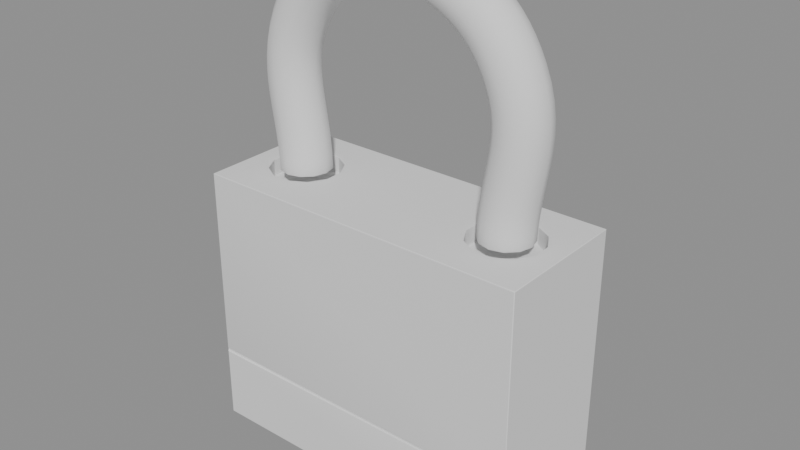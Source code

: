 # Source: masterlock_current.blend  (saved by Blender 5.2.44; exported with 4.5.12 LTS)
import bpy
from mathutils import Matrix  # noqa: F401  (used for matrix-valued properties, if any)

bpy.ops.wm.read_factory_settings(use_empty=True)
scene = bpy.context.scene
scene.name = 'Scene'

# ---- meshes
me_brass_body = bpy.data.meshes.new('brass_body')
me_brass_body.from_pydata([(-20.0, -8.0, -16.0), (-20.0, -8.0, 16.0), (-20.0, 8.0, -16.0), (-20.0, 8.0, 16.0), (20.0, -8.0, -16.0), (20.0, -8.0, 16.0), (20.0, 8.0, -16.0), (20.0, 8.0, 16.0), (-20.0, -8.0, -6.8), (-20.0, -8.0, -7.2), (20.0, -8.0, -7.2), (20.0, -8.0, -6.8), (20.0, 8.0, -7.2), (20.0, 8.0, -6.8), (-20.0, 8.0, -7.2), (-20.0, 8.0, -6.8), (20.0, -7.85, -7.2), (20.0, -7.85, -6.8), (-20.0, -7.85, -6.8), (-20.0, -7.85, -7.2), (-18.5, 8.0, 16.0), (-18.5, -8.0, 16.0), (-8.5, 8.0, 16.0), (-8.5, -8.0, 16.0), (8.5, 8.0, 16.0), (8.5, -8.0, 16.0), (18.5, 8.0, 16.0), (18.5, -8.0, 16.0), (-20.0, -5.0, 16.0), (20.0, -5.0, 16.0), (-18.5, -5.0, 16.0), (-8.5, -5.0, 16.0), (8.5, -5.0, 16.0), (18.5, -5.0, 16.0), (-20.0, 5.0, 16.0), (20.0, 5.0, 16.0), (-18.5, 5.0, 16.0), (-8.5, 5.0, 16.0), (8.5, 5.0, 16.0), (18.5, 5.0, 16.0), (-9.3, -5.0, 16.0), (-9.3, 5.0, 16.0), (-8.5, -0.2603, 16.0), (-11.54, 5.0, 16.0), (-9.443, 1.087, 16.0), (-8.5, 1.963, 16.0), (-13.76, 5.0, 16.0), (-9.3, 2.425, 16.0), (-10.53, 2.97, 16.0), (-18.5, 4.2, 16.0), (-8.5, 4.2, 16.0), (-9.3, 4.2, 16.0), (-11.08, 4.2, 16.0), (-12.41, 4.057, 16.0), (-18.5, 1.963, 16.0), (-13.24, 5.0, 16.0), (-13.5, 4.85, 16.0), (-14.59, 4.057, 16.0), (-18.5, -0.2603, 16.0), (-15.46, 5.0, 16.0), (-15.92, 4.2, 16.0), (-16.47, 2.97, 16.0), (-17.7, -5.0, 16.0), (-17.7, 2.425, 16.0), (-17.7, 5.0, 16.0), (-17.7, 4.2, 16.0), (-17.56, 1.087, 16.0), (-15.46, -5.0, 16.0), (-18.5, 0.2603, 16.0), (-18.35, 8.345e-07, 16.0), (-17.56, -1.087, 16.0), (-18.5, -1.963, 16.0), (-13.24, -5.0, 16.0), (-17.7, -2.425, 16.0), (-16.47, -2.97, 16.0), (-18.5, -4.2, 16.0), (-8.5, -4.2, 16.0), (-9.3, -4.2, 16.0), (-17.7, -4.2, 16.0), (-15.92, -4.2, 16.0), (-14.59, -4.057, 16.0), (-13.76, -5.0, 16.0), (-13.5, -4.85, 16.0), (-8.5, -1.963, 16.0), (-9.3, -2.425, 16.0), (-12.41, -4.057, 16.0), (-11.54, -5.0, 16.0), (-8.5, 0.2603, 16.0), (-8.65, 0.0, 16.0), (-11.08, -4.2, 16.0), (-9.443, -1.087, 16.0), (-10.53, -2.97, 16.0), (17.7, -5.0, 16.0), (17.7, 5.0, 16.0), (18.5, -0.2603, 16.0), (15.46, 5.0, 16.0), (17.56, 1.087, 16.0), (18.5, 1.963, 16.0), (13.24, 5.0, 16.0), (17.7, 2.425, 16.0), (16.47, 2.97, 16.0), (8.5, 4.2, 16.0), (18.5, 4.2, 16.0), (17.7, 4.2, 16.0), (15.92, 4.2, 16.0), (14.59, 4.057, 16.0), (8.5, 1.963, 16.0), (13.76, 5.0, 16.0), (13.5, 4.85, 16.0), (12.41, 4.057, 16.0), (8.5, -0.2603, 16.0), (11.54, 5.0, 16.0), (11.08, 4.2, 16.0), (10.53, 2.97, 16.0), (9.3, -5.0, 16.0), (9.3, 2.425, 16.0), (9.3, 5.0, 16.0), (9.3, 4.2, 16.0), (9.443, 1.087, 16.0), (11.54, -5.0, 16.0), (8.5, 0.2603, 16.0), (8.65, 3.576e-07, 16.0), (9.443, -1.087, 16.0), (8.5, -1.963, 16.0), (13.76, -5.0, 16.0), (9.3, -2.425, 16.0), (10.53, -2.97, 16.0), (8.5, -4.2, 16.0), (18.5, -4.2, 16.0), (17.7, -4.2, 16.0), (9.3, -4.2, 16.0), (11.08, -4.2, 16.0), (12.41, -4.057, 16.0), (13.24, -5.0, 16.0), (13.5, -4.85, 16.0), (18.5, -1.963, 16.0), (17.7, -2.425, 16.0), (14.59, -4.057, 16.0), (15.46, -5.0, 16.0), (18.5, 0.2603, 16.0), (18.35, -1.192e-07, 16.0), (15.92, -4.2, 16.0), (17.56, -1.087, 16.0), (16.47, -2.97, 16.0), (-12.41, 4.057, 14.0), (-14.59, 4.057, 14.0), (-16.47, 2.97, 14.0), (-17.56, 1.087, 14.0), (-17.56, -1.087, 14.0), (-16.47, -2.97, 14.0), (-14.59, -4.057, 14.0), (-12.41, -4.057, 14.0), (-10.53, -2.97, 14.0), (-9.443, -1.087, 14.0), (-9.443, 1.087, 14.0), (-10.53, 2.97, 14.0), (14.59, 4.057, 14.0), (12.41, 4.057, 14.0), (10.53, 2.97, 14.0), (9.443, 1.087, 14.0), (9.443, -1.087, 14.0), (10.53, -2.97, 14.0), (12.41, -4.057, 14.0), (14.59, -4.057, 14.0), (16.47, -2.97, 14.0), (17.56, -1.087, 14.0), (17.56, 1.087, 14.0), (16.47, 2.97, 14.0)], [], [(15, 8, 1, 28, 34, 3), (13, 15, 3, 20, 22, 24, 26, 7), (11, 13, 7, 35, 29, 5), (8, 11, 5, 27, 25, 23, 21, 1), (2, 6, 4, 0), (30, 28, 1, 21), (4, 10, 9, 0), (12, 13, 11, 10), (6, 12, 10, 4), (9, 8, 15, 14), (0, 9, 14, 2), (14, 15, 13, 12), (2, 14, 12, 6), (16, 17, 18, 19), (9, 10, 16, 19), (10, 11, 17, 16), (8, 9, 19, 18), (11, 8, 18, 17), (31, 40, 86, 72, 81, 67, 62, 30, 21, 23), (32, 31, 23, 25), (33, 92, 138, 124, 133, 119, 114, 32, 25, 27), (29, 33, 27, 5), (117, 101, 106, 115), (38, 37, 50, 45, 87, 42, 83, 76, 31, 32, 127, 123, 110, 120, 106, 101), (65, 49, 54, 63), (35, 39, 102, 97, 139, 94, 135, 128, 33, 29), (36, 34, 28, 30, 75, 71, 58, 68, 54, 49), (26, 24, 38, 116, 111, 98, 107, 95, 93, 39), (24, 22, 37, 38), (22, 20, 36, 64, 59, 46, 55, 43, 41, 37), (7, 26, 39, 35), (20, 3, 34, 36), (76, 77, 40, 31), (47, 48, 44), (87, 88, 42), (51, 52, 48, 47), (52, 53, 48), (50, 51, 47, 45), (55, 46, 56), (41, 43, 52, 51), (37, 41, 51, 50), (56, 57, 53), (64, 36, 49, 65), (43, 55, 56, 53, 52), (66, 61, 63), (57, 60, 61), (46, 59, 60, 57, 56), (70, 66, 69), (59, 64, 65, 60), (69, 66, 63, 54, 68), (60, 65, 63, 61), (74, 70, 73), (73, 70, 69, 58, 71), (58, 69, 68), (80, 74, 79), (79, 74, 73, 78), (85, 80, 82), (78, 73, 71, 75), (82, 80, 79, 67, 81), (67, 79, 78, 62), (91, 85, 89), (83, 84, 77, 76), (62, 78, 75, 30), (90, 91, 84), (88, 44, 90), (89, 85, 82, 72, 86), (72, 82, 81), (156, 157, 158, 159, 160, 161, 162, 163, 164, 165, 166, 167), (84, 91, 89, 77), (42, 88, 90, 84, 83), (45, 47, 44, 88, 87), (77, 89, 86, 40), (128, 129, 92, 33), (99, 100, 96), (139, 140, 94), (103, 104, 100, 99), (104, 105, 100), (102, 103, 99, 97), (107, 98, 108), (93, 95, 104, 103), (39, 93, 103, 102), (108, 109, 105), (116, 38, 101, 117), (95, 107, 108, 105, 104), (118, 113, 115), (109, 112, 113), (98, 111, 112, 109, 108), (122, 118, 121), (111, 116, 117, 112), (121, 118, 115, 106, 120), (112, 117, 115, 113), (126, 122, 125), (125, 122, 121, 110, 123), (110, 121, 120), (132, 126, 131), (131, 126, 125, 130), (137, 132, 134), (130, 125, 123, 127), (134, 132, 131, 119, 133), (119, 131, 130, 114), (143, 137, 141), (135, 136, 129, 128), (114, 130, 127, 32), (142, 143, 136), (140, 96, 142), (141, 137, 134, 124, 138), (124, 134, 133), (136, 143, 141, 129), (94, 140, 142, 136, 135), (97, 99, 96, 140, 139), (129, 141, 138, 92), (144, 145, 146, 147, 148, 149, 150, 151, 152, 153, 154, 155), (44, 48, 155, 154), (70, 74, 149, 148), (53, 57, 145, 144), (48, 53, 144, 155), (90, 44, 154, 153), (57, 61, 146, 145), (85, 91, 152, 151), (61, 66, 147, 146), (80, 85, 151, 150), (74, 80, 150, 149), (91, 90, 153, 152), (66, 70, 148, 147), (118, 122, 160, 159), (96, 100, 167, 166), (122, 126, 161, 160), (105, 109, 157, 156), (100, 105, 156, 167), (142, 96, 166, 165), (109, 113, 158, 157), (137, 143, 164, 163), (113, 118, 159, 158), (132, 137, 163, 162), (126, 132, 162, 161), (143, 142, 165, 164)])
me_brass_body.polygons.foreach_set('use_smooth', [True] * 136)
_k = set([(0, 2), (0, 4), (0, 9), (1, 8), (1, 21), (1, 28), (2, 6), (2, 14), (3, 15), (3, 20), (3, 34), (4, 6), (4, 10), (5, 11), (5, 27), (5, 29), (6, 12), (7, 13), (7, 26), (7, 35), (8, 9), (10, 11), (12, 13), (14, 15), (16, 17), (18, 19), (20, 22), (21, 23), (22, 24), (23, 25), (24, 26), (25, 27), (28, 34), (29, 35)])
me_brass_body.attributes.new('sharp_edge', 'BOOLEAN', 'EDGE').data.foreach_set('value', [ (min(e.vertices), max(e.vertices)) in _k for e in me_brass_body.edges])
_uv = me_brass_body.uv_layers.new(name='UVMap')
_uv.uv.foreach_set('vector', [0.5417, 0.25, 0.5417, 0.0, 0.625, 0.0, 0.625, 0.04688, 0.625, 0.2031, 0.625, 0.25, 0.5417, 0.5, 0.5417, 0.25, 0.625, 0.25, 0.625, 0.2594, 0.625, 0.3219, 0.625, 0.4281, 0.625, 0.4906, 0.625, 0.5, 0.5417, 0.75, 0.5417, 0.5, 0.625, 0.5, 0.625, 0.5469, 0.625, 0.7031, 0.625, 0.75, 0.5417, 1.0, 0.5417, 0.75, 0.625, 0.75, 0.625, 0.7594, 0.625, 0.8219, 0.625, 0.9281, 0.625, 0.9906, 0.625, 1.0, 0.125, 0.5, 0.375, 0.5, 0.375, 0.75, 0.125, 0.75, 0.8656, 0.7031, 0.875, 0.7031, 0.875, 0.75, 0.8656, 0.75, 0.375, 0.75, 0.4583, 0.75, 0.4583, 1.0, 0.375, 1.0, 0.4583, 0.5, 0.5417, 0.5, 0.5417, 0.75, 0.4583, 0.75, 0.375, 0.5, 0.4583, 0.5, 0.4583, 0.75, 0.375, 0.75, 0.4583, 0.0, 0.5417, 0.0, 0.5417, 0.25, 0.4583, 0.25, 0.375, 0.0, 0.4583, 0.0, 0.4583, 0.25, 0.375, 0.25, 0.4583, 0.25, 0.5417, 0.25, 0.5417, 0.5, 0.4583, 0.5, 0.375, 0.25, 0.4583, 0.25, 0.4583, 0.5, 0.375, 0.5, 0.4583, 0.75, 0.5417, 0.75, 0.5417, 1.0, 0.4583, 1.0, 0.4583, 1.0, 0.4583, 0.75, 0.4583, 0.75, 0.4583, 1.0, 0.4583, 0.75, 0.5417, 0.75, 0.5417, 0.75, 0.4583, 0.75, 0.5417, 1.0, 0.4583, 1.0, 0.4583, 1.0, 0.5417, 1.0, 0.5417, 0.75, 0.5417, 1.0, 0.5417, 1.0, 0.5417, 0.75, 0.8031, 0.7031, 0.8081, 0.7031, 0.8221, 0.7031, 0.8327, 0.7031, 0.836, 0.7031, 0.8466, 0.7031, 0.8606, 0.7031, 0.8656, 0.7031, 0.8656, 0.75, 0.8031, 0.75, 0.6969, 0.7031, 0.8031, 0.7031, 0.8031, 0.75, 0.6969, 0.75, 0.6344, 0.7031, 0.6394, 0.7031, 0.6534, 0.7031, 0.664, 0.7031, 0.6673, 0.7031, 0.6779, 0.7031, 0.6919, 0.7031, 0.6969, 0.7031, 0.6969, 0.75, 0.6344, 0.75, 0.625, 0.7031, 0.6344, 0.7031, 0.6344, 0.75, 0.625, 0.75, 0.6919, 0.5594, 0.6969, 0.5594, 0.6969, 0.5943, 0.6919, 0.5871, 0.6969, 0.5469, 0.8031, 0.5469, 0.8031, 0.5594, 0.8031, 0.5943, 0.8031, 0.6209, 0.8031, 0.6291, 0.8031, 0.6557, 0.8031, 0.6906, 0.8031, 0.7031, 0.6969, 0.7031, 0.6969, 0.6906, 0.6969, 0.6557, 0.6969, 0.6291, 0.6969, 0.6209, 0.6969, 0.5943, 0.6969, 0.5594, 0.8606, 0.5594, 0.8656, 0.5594, 0.8656, 0.5943, 0.8606, 0.5871, 0.625, 0.5469, 0.6344, 0.5469, 0.6344, 0.5594, 0.6344, 0.5943, 0.6344, 0.6209, 0.6344, 0.6291, 0.6344, 0.6557, 0.6344, 0.6906, 0.6344, 0.7031, 0.625, 0.7031, 0.8656, 0.5469, 0.875, 0.5469, 0.875, 0.7031, 0.8656, 0.7031, 0.8656, 0.6906, 0.8656, 0.6557, 0.8656, 0.6291, 0.8656, 0.6209, 0.8656, 0.5943, 0.8656, 0.5594, 0.6344, 0.5, 0.6969, 0.5, 0.6969, 0.5469, 0.6919, 0.5469, 0.6779, 0.5469, 0.6673, 0.5469, 0.664, 0.5469, 0.6534, 0.5469, 0.6394, 0.5469, 0.6344, 0.5469, 0.6969, 0.5, 0.8031, 0.5, 0.8031, 0.5469, 0.6969, 0.5469, 0.8031, 0.5, 0.8656, 0.5, 0.8656, 0.5469, 0.8606, 0.5469, 0.8466, 0.5469, 0.836, 0.5469, 0.8327, 0.5469, 0.8221, 0.5469, 0.8081, 0.5469, 0.8031, 0.5469, 0.625, 0.5, 0.6344, 0.5, 0.6344, 0.5469, 0.625, 0.5469, 0.8656, 0.5, 0.875, 0.5, 0.875, 0.5469, 0.8656, 0.5469, 0.8031, 0.6906, 0.8081, 0.6906, 0.8081, 0.7031, 0.8031, 0.7031, 0.8081, 0.5871, 0.8152, 0.577, 0.8081, 0.6074, 0.8031, 0.6209, 0.8041, 0.625, 0.8031, 0.6291, 0.8081, 0.5594, 0.8192, 0.5594, 0.8152, 0.577, 0.8081, 0.5871, 0.8192, 0.5594, 0.8273, 0.5594, 0.8152, 0.577, 0.8031, 0.5594, 0.8081, 0.5594, 0.8081, 0.5871, 0.8031, 0.5943, 0.8327, 0.5469, 0.836, 0.5469, 0.8344, 0.5492, 0.8081, 0.5469, 0.8221, 0.5469, 0.8192, 0.5594, 0.8081, 0.5594, 0.8031, 0.5469, 0.8081, 0.5469, 0.8081, 0.5594, 0.8031, 0.5594, 0.8344, 0.5492, 0.8414, 0.5594, 0.8273, 0.5594, 0.8606, 0.5469, 0.8656, 0.5469, 0.8656, 0.5594, 0.8606, 0.5594, 0.8221, 0.5469, 0.8327, 0.5469, 0.8344, 0.5492, 0.8273, 0.5594, 0.8192, 0.5594, 0.8606, 0.6074, 0.8536, 0.577, 0.8606, 0.5871, 0.8414, 0.5594, 0.8495, 0.5594, 0.8536, 0.577, 0.836, 0.5469, 0.8466, 0.5469, 0.8495, 0.5594, 0.8414, 0.5594, 0.8344, 0.5492, 0.8606, 0.6426, 0.8606, 0.6074, 0.8647, 0.625, 0.8466, 0.5469, 0.8606, 0.5469, 0.8606, 0.5594, 0.8495, 0.5594, 0.8647, 0.625, 0.8606, 0.6074, 0.8606, 0.5871, 0.8656, 0.5943, 0.8656, 0.6209, 0.8495, 0.5594, 0.8606, 0.5594, 0.8606, 0.5871, 0.8536, 0.577, 0.8536, 0.673, 0.8606, 0.6426, 0.8606, 0.6629, 0.8606, 0.6629, 0.8606, 0.6426, 0.8647, 0.625, 0.8656, 0.6291, 0.8656, 0.6557, 0.8656, 0.6291, 0.8647, 0.625, 0.8656, 0.6209, 0.8414, 0.6906, 0.8536, 0.673, 0.8495, 0.6906, 0.8495, 0.6906, 0.8536, 0.673, 0.8606, 0.6629, 0.8606, 0.6906, 0.8273, 0.6906, 0.8414, 0.6906, 0.8344, 0.7008, 0.8606, 0.6906, 0.8606, 0.6629, 0.8656, 0.6557, 0.8656, 0.6906, 0.8344, 0.7008, 0.8414, 0.6906, 0.8495, 0.6906, 0.8466, 0.7031, 0.836, 0.7031, 0.8466, 0.7031, 0.8495, 0.6906, 0.8606, 0.6906, 0.8606, 0.7031, 0.8152, 0.673, 0.8273, 0.6906, 0.8192, 0.6906, 0.8031, 0.6557, 0.8081, 0.6629, 0.8081, 0.6906, 0.8031, 0.6906, 0.8606, 0.7031, 0.8606, 0.6906, 0.8656, 0.6906, 0.8656, 0.7031, 0.8081, 0.6426, 0.8152, 0.673, 0.8081, 0.6629, 0.8041, 0.625, 0.8081, 0.6074, 0.8081, 0.6426, 0.8192, 0.6906, 0.8273, 0.6906, 0.8344, 0.7008, 0.8327, 0.7031, 0.8221, 0.7031, 0.8327, 0.7031, 0.8344, 0.7008, 0.836, 0.7031, 0.6586, 0.5594, 0.6727, 0.5594, 0.6848, 0.577, 0.6919, 0.6074, 0.6919, 0.6426, 0.6848, 0.673, 0.6727, 0.6906, 0.6586, 0.6906, 0.6464, 0.673, 0.6394, 0.6426, 0.6394, 0.6074, 0.6464, 0.577, 0.8081, 0.6629, 0.8152, 0.673, 0.8192, 0.6906, 0.8081, 0.6906, 0.8031, 0.6291, 0.8041, 0.625, 0.8081, 0.6426, 0.8081, 0.6629, 0.8031, 0.6557, 0.8031, 0.5943, 0.8081, 0.5871, 0.8081, 0.6074, 0.8041, 0.625, 0.8031, 0.6209, 0.8081, 0.6906, 0.8192, 0.6906, 0.8221, 0.7031, 0.8081, 0.7031, 0.6344, 0.6906, 0.6394, 0.6906, 0.6394, 0.7031, 0.6344, 0.7031, 0.6394, 0.5871, 0.6464, 0.577, 0.6394, 0.6074, 0.6344, 0.6209, 0.6353, 0.625, 0.6344, 0.6291, 0.6394, 0.5594, 0.6505, 0.5594, 0.6464, 0.577, 0.6394, 0.5871, 0.6505, 0.5594, 0.6586, 0.5594, 0.6464, 0.577, 0.6344, 0.5594, 0.6394, 0.5594, 0.6394, 0.5871, 0.6344, 0.5943, 0.664, 0.5469, 0.6673, 0.5469, 0.6656, 0.5492, 0.6394, 0.5469, 0.6534, 0.5469, 0.6505, 0.5594, 0.6394, 0.5594, 0.6344, 0.5469, 0.6394, 0.5469, 0.6394, 0.5594, 0.6344, 0.5594, 0.6656, 0.5492, 0.6727, 0.5594, 0.6586, 0.5594, 0.6919, 0.5469, 0.6969, 0.5469, 0.6969, 0.5594, 0.6919, 0.5594, 0.6534, 0.5469, 0.664, 0.5469, 0.6656, 0.5492, 0.6586, 0.5594, 0.6505, 0.5594, 0.6919, 0.6074, 0.6848, 0.577, 0.6919, 0.5871, 0.6727, 0.5594, 0.6808, 0.5594, 0.6848, 0.577, 0.6673, 0.5469, 0.6779, 0.5469, 0.6808, 0.5594, 0.6727, 0.5594, 0.6656, 0.5492, 0.6919, 0.6426, 0.6919, 0.6074, 0.6959, 0.625, 0.6779, 0.5469, 0.6919, 0.5469, 0.6919, 0.5594, 0.6808, 0.5594, 0.6959, 0.625, 0.6919, 0.6074, 0.6919, 0.5871, 0.6969, 0.5943, 0.6969, 0.6209, 0.6808, 0.5594, 0.6919, 0.5594, 0.6919, 0.5871, 0.6848, 0.577, 0.6848, 0.673, 0.6919, 0.6426, 0.6919, 0.6629, 0.6919, 0.6629, 0.6919, 0.6426, 0.6959, 0.625, 0.6969, 0.6291, 0.6969, 0.6557, 0.6969, 0.6291, 0.6959, 0.625, 0.6969, 0.6209, 0.6727, 0.6906, 0.6848, 0.673, 0.6808, 0.6906, 0.6808, 0.6906, 0.6848, 0.673, 0.6919, 0.6629, 0.6919, 0.6906, 0.6586, 0.6906, 0.6727, 0.6906, 0.6656, 0.7008, 0.6919, 0.6906, 0.6919, 0.6629, 0.6969, 0.6557, 0.6969, 0.6906, 0.6656, 0.7008, 0.6727, 0.6906, 0.6808, 0.6906, 0.6779, 0.7031, 0.6673, 0.7031, 0.6779, 0.7031, 0.6808, 0.6906, 0.6919, 0.6906, 0.6919, 0.7031, 0.6464, 0.673, 0.6586, 0.6906, 0.6505, 0.6906, 0.6344, 0.6557, 0.6394, 0.6629, 0.6394, 0.6906, 0.6344, 0.6906, 0.6919, 0.7031, 0.6919, 0.6906, 0.6969, 0.6906, 0.6969, 0.7031, 0.6394, 0.6426, 0.6464, 0.673, 0.6394, 0.6629, 0.6353, 0.625, 0.6394, 0.6074, 0.6394, 0.6426, 0.6505, 0.6906, 0.6586, 0.6906, 0.6656, 0.7008, 0.664, 0.7031, 0.6534, 0.7031, 0.664, 0.7031, 0.6656, 0.7008, 0.6673, 0.7031, 0.6394, 0.6629, 0.6464, 0.673, 0.6505, 0.6906, 0.6394, 0.6906, 0.6344, 0.6291, 0.6353, 0.625, 0.6394, 0.6426, 0.6394, 0.6629, 0.6344, 0.6557, 0.6344, 0.5943, 0.6394, 0.5871, 0.6394, 0.6074, 0.6353, 0.625, 0.6344, 0.6209, 0.6394, 0.6906, 0.6505, 0.6906, 0.6534, 0.7031, 0.6394, 0.7031, 0.8273, 0.5594, 0.8414, 0.5594, 0.8536, 0.577, 0.8606, 0.6074, 0.8606, 0.6426, 0.8536, 0.673, 0.8414, 0.6906, 0.8273, 0.6906, 0.8152, 0.673, 0.8081, 0.6426, 0.8081, 0.6074, 0.8152, 0.577, 0.8081, 0.6074, 0.8152, 0.577, 0.8152, 0.577, 0.8081, 0.6074, 0.8606, 0.6426, 0.8536, 0.673, 0.8536, 0.673, 0.8606, 0.6426, 0.8273, 0.5594, 0.8414, 0.5594, 0.8414, 0.5594, 0.8273, 0.5594, 0.8152, 0.577, 0.8273, 0.5594, 0.8273, 0.5594, 0.8152, 0.577, 0.8081, 0.6426, 0.8081, 0.6074, 0.8081, 0.6074, 0.8081, 0.6426, 0.8414, 0.5594, 0.8536, 0.577, 0.8536, 0.577, 0.8414, 0.5594, 0.8273, 0.6906, 0.8152, 0.673, 0.8152, 0.673, 0.8273, 0.6906, 0.8536, 0.577, 0.8606, 0.6074, 0.8606, 0.6074, 0.8536, 0.577, 0.8414, 0.6906, 0.8273, 0.6906, 0.8273, 0.6906, 0.8414, 0.6906, 0.8536, 0.673, 0.8414, 0.6906, 0.8414, 0.6906, 0.8536, 0.673, 0.8152, 0.673, 0.8081, 0.6426, 0.8081, 0.6426, 0.8152, 0.673, 0.8606, 0.6074, 0.8606, 0.6426, 0.8606, 0.6426, 0.8606, 0.6074, 0.6919, 0.6074, 0.6919, 0.6426, 0.6919, 0.6426, 0.6919, 0.6074, 0.6394, 0.6074, 0.6464, 0.577, 0.6464, 0.577, 0.6394, 0.6074, 0.6919, 0.6426, 0.6848, 0.673, 0.6848, 0.673, 0.6919, 0.6426, 0.6586, 0.5594, 0.6727, 0.5594, 0.6727, 0.5594, 0.6586, 0.5594, 0.6464, 0.577, 0.6586, 0.5594, 0.6586, 0.5594, 0.6464, 0.577, 0.6394, 0.6426, 0.6394, 0.6074, 0.6394, 0.6074, 0.6394, 0.6426, 0.6727, 0.5594, 0.6848, 0.577, 0.6848, 0.577, 0.6727, 0.5594, 0.6586, 0.6906, 0.6464, 0.673, 0.6464, 0.673, 0.6586, 0.6906, 0.6848, 0.577, 0.6919, 0.6074, 0.6919, 0.6074, 0.6848, 0.577, 0.6727, 0.6906, 0.6586, 0.6906, 0.6586, 0.6906, 0.6727, 0.6906, 0.6848, 0.673, 0.6727, 0.6906, 0.6727, 0.6906, 0.6848, 0.673, 0.6464, 0.673, 0.6394, 0.6426, 0.6394, 0.6426, 0.6464, 0.673])
me_brass_body.update()

# ---- curves / text
cu_steel_shackle = bpy.data.curves.new('steel_shackle', 'CURVE')
cu_steel_shackle.dimensions = '3D'
_sp = cu_steel_shackle.splines.new('BEZIER'); _sp.bezier_points.add(5)
_sp.bezier_points.foreach_set('co', [-13.5, 0.0, 16.0, -13.5, 0.0, 33.0, -4.0, 0.0, 41.0, 4.0, 0.0, 41.0, 13.5, 0.0, 33.0, 13.5, 0.0, 16.0])
_sp.bezier_points.foreach_set('handle_left', [-13.5, 0.0, 9.363, -16.3, 0.0, 26.98, -8.555, 0.0, 39.34, 1.066, 0.0, 42.07, 11.45, 0.0, 37.4, 13.5, 0.0, 22.64])
_sp.bezier_points.foreach_set('handle_right', [-13.5, 0.0, 22.64, -11.45, 0.0, 37.4, -1.066, 0.0, 42.07, 8.555, 0.0, 39.34, 16.3, 0.0, 26.98, 13.5, 0.0, 9.363])
for _p, _l, _r in zip(_sp.bezier_points, ['AUTO', 'AUTO', 'AUTO', 'AUTO', 'AUTO', 'AUTO'], ['AUTO', 'AUTO', 'AUTO', 'AUTO', 'AUTO', 'AUTO']): _p.handle_left_type = _l; _p.handle_right_type = _r
cu_steel_shackle.bevel_depth = 3.0
cu_steel_shackle.fill_mode = 'FULL'
cu_steel_shackle.use_fill_caps = True

# ---- objects
ob_brass_body = bpy.data.objects.new('brass_body', me_brass_body)
ob_steel_shackle = bpy.data.objects.new('steel_shackle', cu_steel_shackle)

# ---- transforms, parenting, visibility, modifiers, constraints
ob_brass_body.location = (0.0, 0.0, 0.0)
_m = ob_brass_body.modifiers.new('Body_Edge_Radius_Unapplied', 'BEVEL')
_m.width = 1.0
_m.width_pct = 1.0
_m.segments = 3
ob_steel_shackle.location = (0.0, 0.0, 0.0)

# ---- collection membership
scene.collection.objects.link(ob_brass_body)
scene.collection.objects.link(ob_steel_shackle)

# ---- scene / render settings (as saved in the file)
scene.frame_start = 1; scene.frame_end = 250; scene.frame_set(1)
scene.render.engine = 'BLENDER_EEVEE_NEXT'
scene.render.bake_bias = 0.0
scene.render.bake_samples = 0
scene.render.compositor_device = 'GPU'
scene.eevee.use_volume_custom_range = False
scene.eevee.fast_gi_thickness_near = 0.1
scene.eevee.fast_gi_thickness_far = 0.0
scene.eevee.ray_tracing_options.screen_trace_thickness = 0.1
bpy.context.view_layer.update()

# ---- added for rendering (the .blend has no active camera and no usable light): camera, sun + grey world if the file has none
cam_auto = bpy.data.cameras.new('AutoCamera')
cam_auto.lens = 50.0
cam_auto.sensor_width = 36.0
cam_auto.clip_end = 1174.08
ob_auto_camera = bpy.data.objects.new('AutoCamera', cam_auto)
scene.collection.objects.link(ob_auto_camera)
ob_auto_camera.location = (66.8997, -80.2796, 66.5552)
ob_auto_camera.rotation_euler = (1.09748, -7.21219e-08, 0.694738)
scene.camera = ob_auto_camera
light_auto_sun = bpy.data.lights.new('AutoSun', 'SUN')
light_auto_sun.energy = 3.0
light_auto_sun.angle = 0.0523599
ob_auto_sun = bpy.data.objects.new('AutoSun', light_auto_sun)
scene.collection.objects.link(ob_auto_sun)
ob_auto_sun.rotation_euler = (0.872665, 0.174533, 0.523599)
if scene.world is None:
    world_auto = bpy.data.worlds.new('AutoWorld')
    world_auto.color = (0.3, 0.3, 0.3)
    scene.world = world_auto
bpy.context.view_layer.update()
